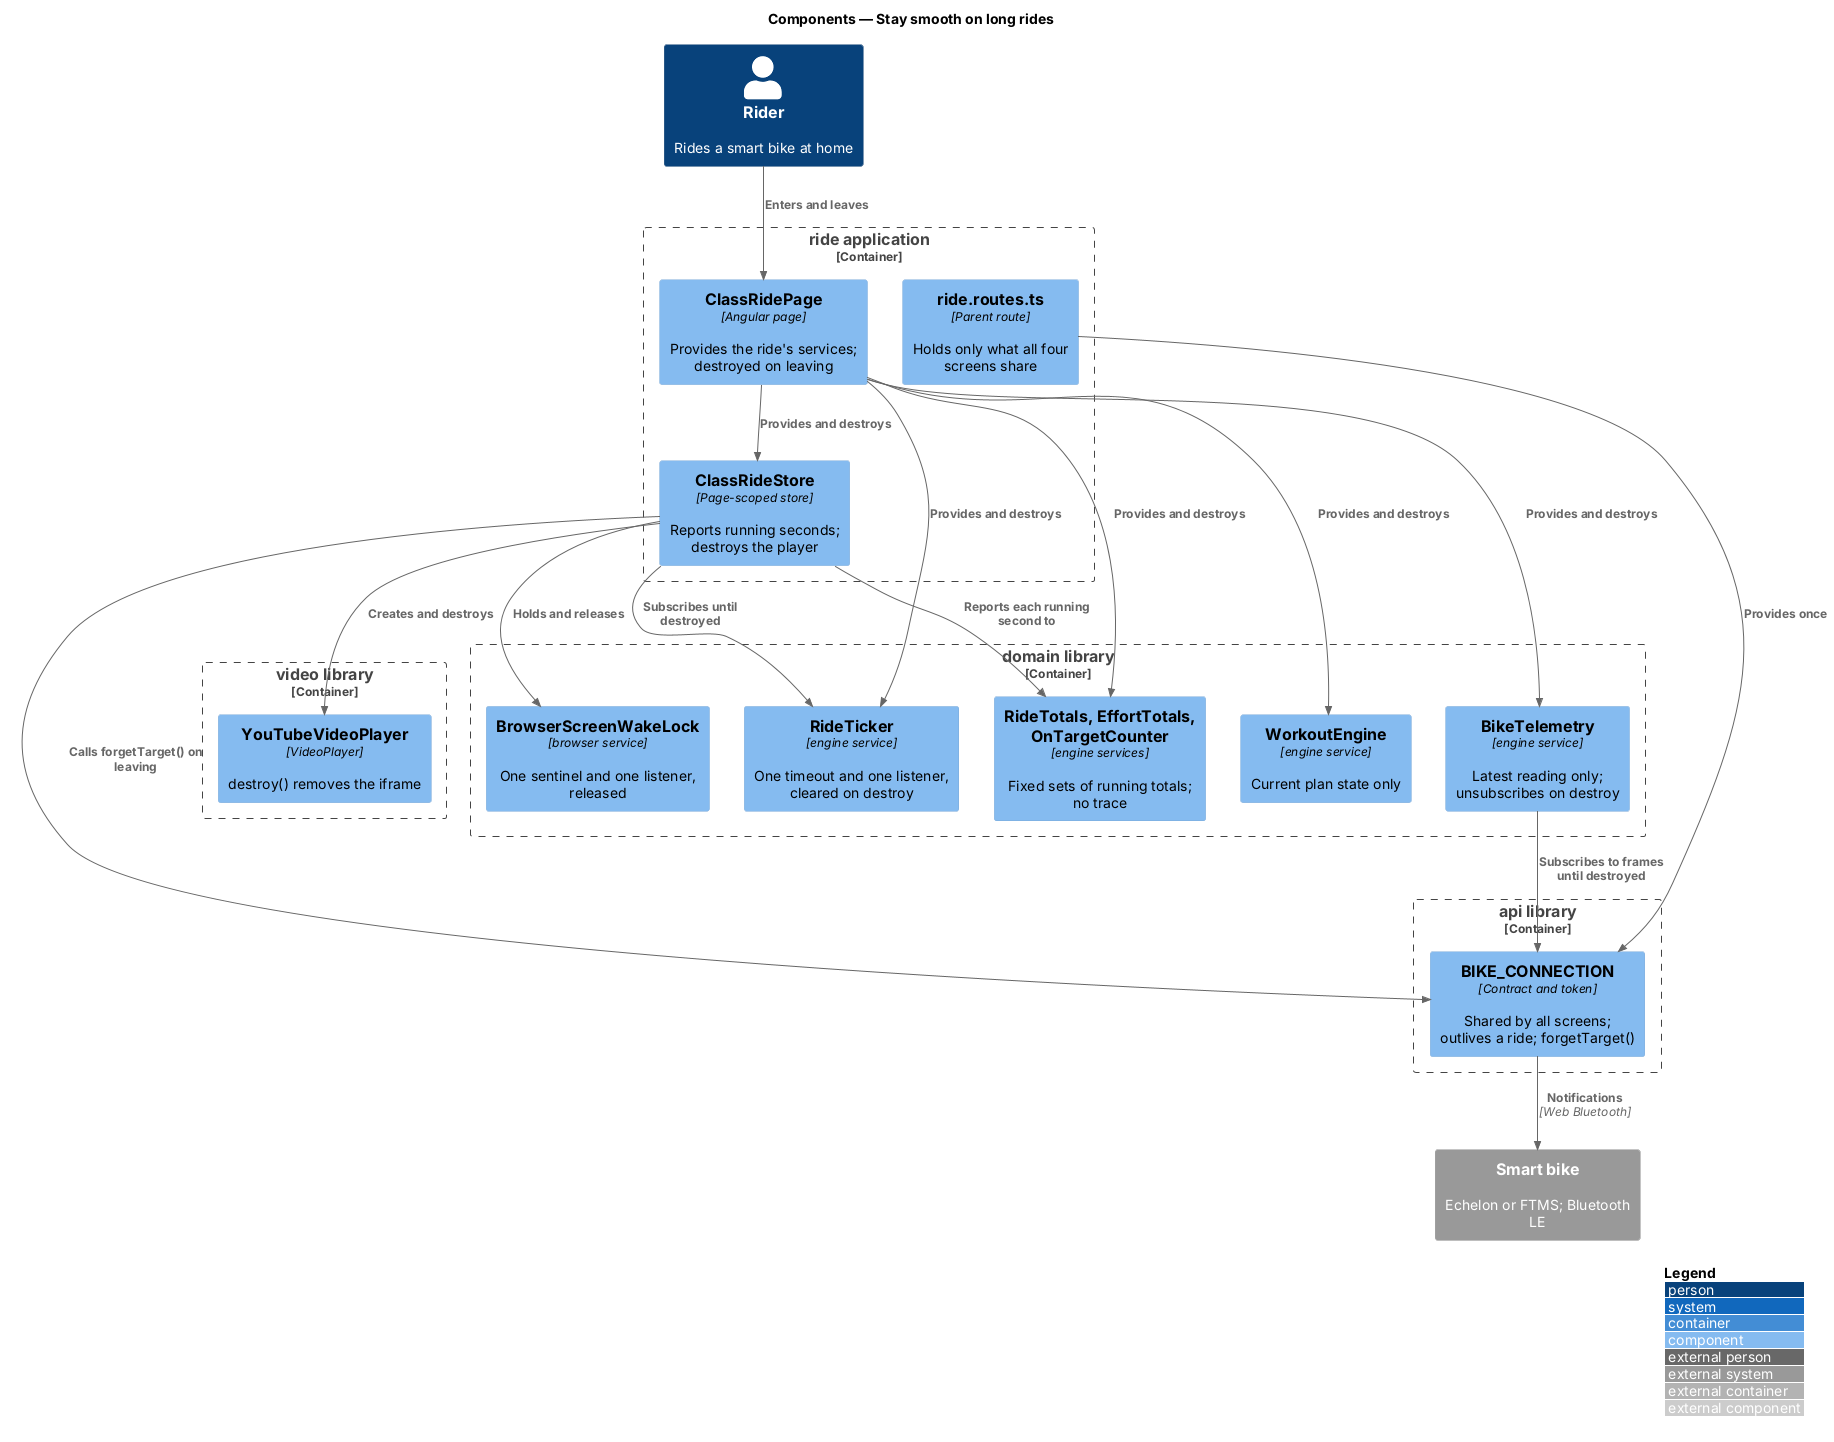

The diagram above was rendered by PlantUML. Its source (embedded in the PNG):
@startuml
!include <C4/C4_Component>
LAYOUT_WITH_LEGEND()
title Components — Stay smooth on long rides

Person(rider, "Rider", "Rides a smart bike at home")
System_Ext(bike, "Smart bike", "Echelon or FTMS; Bluetooth LE")

Container_Boundary(ride, "ride application") {
  Component(page, "ClassRidePage", "Angular page", "Provides the ride's services; destroyed on leaving")
  Component(store, "ClassRideStore", "Page-scoped store", "Reports running seconds; destroys the player")
  Component(routes, "ride.routes.ts", "Parent route", "Holds only what all four screens share")
}
Container_Boundary(domain, "domain library") {
  Component(totals, "RideTotals, EffortTotals, OnTargetCounter", "engine services", "Fixed sets of running totals; no trace")
  Component(ticker, "RideTicker", "engine service", "One timeout and one listener, cleared on destroy")
  Component(telemetry, "BikeTelemetry", "engine service", "Latest reading only; unsubscribes on destroy")
  Component(engine, "WorkoutEngine", "engine service", "Current plan state only")
  Component(wake, "BrowserScreenWakeLock", "browser service", "One sentinel and one listener, released")
}
Container_Boundary(api, "api library") {
  Component(conn, "BIKE_CONNECTION", "Contract and token", "Shared by all screens; outlives a ride; forgetTarget()")
}
Container_Boundary(video, "video library") {
  Component(yt, "YouTubeVideoPlayer", "VideoPlayer", "destroy() removes the iframe")
}

Rel(rider, page, "Enters and leaves")
Rel(page, store, "Provides and destroys")
Rel(page, totals, "Provides and destroys")
Rel(page, ticker, "Provides and destroys")
Rel(page, telemetry, "Provides and destroys")
Rel(page, engine, "Provides and destroys")
Rel(store, totals, "Reports each running second to")
Rel(store, conn, "Calls forgetTarget() on leaving")
Rel(store, ticker, "Subscribes until destroyed")
Rel(store, yt, "Creates and destroys")
Rel(store, wake, "Holds and releases")
Rel(telemetry, conn, "Subscribes to frames until destroyed")
Rel(routes, conn, "Provides once")
Rel(conn, bike, "Notifications", "Web Bluetooth")
@enduml